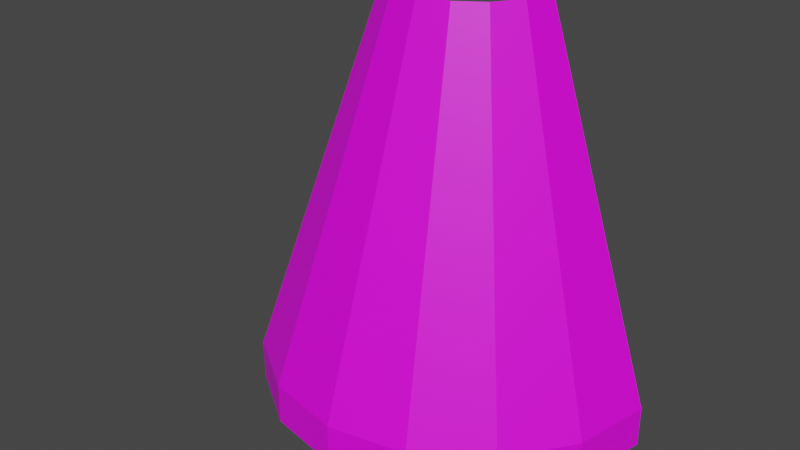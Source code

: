 # Source: model.blend  (saved by Blender 3.3.6; exported with 4.5.12 LTS)
import bpy
from mathutils import Matrix  # noqa: F401  (used for matrix-valued properties, if any)

bpy.ops.wm.read_factory_settings(use_empty=True)
scene = bpy.context.scene
scene.name = 'Scene'

# ---- images (referenced by path relative to the original .blend; pixels are not part of the script)
import os
ASSET_DIR = os.environ.get("B2B_ASSET_DIR", "")  # directory of the original .blend (textures are referenced by path, not embedded)
HERE = os.path.dirname(os.path.abspath(__file__))  # packed textures are extracted next to this script under _unpacked/

def load_image(name, relpath, width, height, colorspace="sRGB"):
    """Load a texture the original file referenced (path relative to the .blend, or extracted next to this script)."""
    p = next((c for c in (os.path.join(HERE, relpath), os.path.join(ASSET_DIR, relpath)) if relpath and os.path.exists(c)), "")
    if p:
        img = bpy.data.images.load(p, check_existing=True)
        img.name = name
    else:  # same state as the original file: an image datablock whose file is absent (Cycles renders it pink)
        img = bpy.data.images.new(name, width, height)
        img.source = "FILE"
        img.filepath = "//" + (relpath or name)
    img.colorspace_settings.name = colorspace
    return img
img_texture_png_001 = load_image('texture.png.001', 'texture.png', 1024, 1024, 'sRGB')

# ---- materials (node trees are filled in below, after node groups)
mat_material_001 = bpy.data.materials.new('Material.001')
mat_material_001.use_transparent_shadow = False

# ---- material node trees
mat_material_001.use_nodes = True; mat_material_001.node_tree.nodes.clear()
_N = mat_material_001.node_tree.nodes; _L = mat_material_001.node_tree.links
n0 = _N.new('ShaderNodeBsdfPrincipled'); n0.name = 'Principled BSDF'; n0.location = (10, 300)
n0.distribution = 'GGX'
n0.subsurface_method = 'RANDOM_WALK_SKIN'
n0.inputs[3].default_value = 1.45
n0.inputs[27].default_value = (0.0, 0.0, 0.0, 1.0)
n0.inputs[28].default_value = 1.0
n1 = _N.new('ShaderNodeOutputMaterial'); n1.name = 'Material Output'; n1.location = (300, 300)
n2 = _N.new('ShaderNodeTexImage'); n2.name = 'Image Texture'; n2.location = (-280, 270)
n2.image = img_texture_png_001
_L.new(n0.outputs[0], n1.inputs[0])
_L.new(n2.outputs[0], n0.inputs[0])
n1.is_active_output = True

# ---- world
world_world = bpy.data.worlds.new('World'); scene.world = world_world
world_world.use_nodes = True; world_world.node_tree.nodes.clear()
_N = world_world.node_tree.nodes; _L = world_world.node_tree.links
n0 = _N.new('ShaderNodeOutputWorld'); n0.name = 'World Output'; n0.location = (300, 300)
n1 = _N.new('ShaderNodeBackground'); n1.name = 'Background'; n1.location = (10, 300)
n1.inputs[0].default_value = (0.05088, 0.05088, 0.05088, 1.0)
_L.new(n1.outputs[0], n0.inputs[0])
n0.is_active_output = True
world_world.color = (0.05088, 0.05088, 0.05088)
world_world.use_sun_shadow = False
world_world.sun_shadow_jitter_overblur = 0.0

# ---- meshes
me_cylinder = bpy.data.meshes.new('Cylinder')
me_cylinder.from_pydata([(1.0, 0.0, 0.0), (1.0, 0.0, 0.2), (0.9239, -0.3827, 0.0), (0.9239, -0.3827, 0.2), (0.7071, -0.7071, 0.0), (0.7071, -0.7071, 0.2), (0.3827, -0.9239, 0.0), (0.3827, -0.9239, 0.2), (0.0, -1.0, 0.0), (0.0, -1.0, 0.2), (-0.3827, -0.9239, 0.0), (-0.3827, -0.9239, 0.2), (-0.7071, -0.7071, 0.0), (-0.7071, -0.7071, 0.2), (-0.9239, -0.3827, 0.0), (-0.9239, -0.3827, 0.2), (-1.0, 0.0, 0.0), (-1.0, 0.0, 0.2), (0.4, -6.706e-09, 2.0), (0.3696, -0.1531, 2.0), (0.2828, -0.2828, 2.0), (0.1531, -0.3696, 2.0), (-6.573e-08, -0.4, 2.0), (-0.1531, -0.3696, 2.0), (-0.2828, -0.2828, 2.0), (-0.3696, -0.1531, 2.0), (-0.4, -6.706e-09, 2.0)], [], [(0, 1, 3, 2), (2, 3, 5, 4), (4, 5, 7, 6), (6, 7, 9, 8), (8, 9, 11, 10), (10, 11, 13, 12), (12, 13, 15, 14), (14, 15, 17, 16), (17, 15, 25, 26), (3, 1, 18, 19), (13, 11, 23, 24), (9, 7, 21, 22), (5, 3, 19, 20), (15, 13, 24, 25), (11, 9, 22, 23), (7, 5, 20, 21)])
_uv = me_cylinder.uv_layers.new(name='UVMap')
_uv.uv.foreach_set('vector', [0.0007397, 0.001998, 0.1006, 0.001998, 0.1006, 0.03991, 0.0007396, 0.03991, 0.0007396, 0.03991, 0.1006, 0.03991, 0.1006, 0.1479, 0.0007397, 0.1479, 0.0007397, 0.1479, 0.1006, 0.1479, 0.1006, 0.3094, 0.0007397, 0.3094, 0.0007397, 0.3094, 0.1006, 0.3094, 0.1006, 0.5, 0.0007397, 0.5, 0.0007397, 0.5, 0.1006, 0.5, 0.1006, 0.6906, 0.0007397, 0.6906, 0.0007397, 0.6906, 0.1006, 0.6906, 0.1006, 0.8521, 0.0007396, 0.8521, 0.0007396, 0.8521, 0.1006, 0.8521, 0.1006, 0.9601, 0.0007396, 0.9601, 0.0007396, 0.9601, 0.1006, 0.9601, 0.1006, 0.998, 0.0007396, 0.998, 0.1006, 0.998, 0.1006, 0.9601, 0.9993, 0.684, 0.9993, 0.6992, 0.1006, 0.03991, 0.1006, 0.001998, 0.9993, 0.3008, 0.9993, 0.316, 0.1006, 0.8521, 0.1006, 0.6906, 0.9993, 0.5762, 0.9993, 0.6409, 0.1006, 0.5, 0.1006, 0.3094, 0.9993, 0.4238, 0.9993, 0.5, 0.1006, 0.1479, 0.1006, 0.03991, 0.9993, 0.316, 0.9993, 0.3591, 0.1006, 0.9601, 0.1006, 0.8521, 0.9993, 0.6409, 0.9993, 0.684, 0.1006, 0.6906, 0.1006, 0.5, 0.9993, 0.5, 0.9993, 0.5762, 0.1006, 0.3094, 0.1006, 0.1479, 0.9993, 0.3591, 0.9993, 0.4238])
me_cylinder.materials.append(mat_material_001)
me_cylinder.update()

# ---- objects
ob_empty = bpy.data.objects.new('Empty', img_texture_png_001)
ob_cylinder = bpy.data.objects.new('Cylinder', me_cylinder)

# ---- transforms, parenting, visibility, modifiers, constraints
ob_empty.location = (0.0, 0.0, 0.0)
ob_empty.rotation_euler = (1.571, -1.571, 0.0)
ob_empty.empty_display_type = 'IMAGE'
ob_empty.empty_display_size = 2.0
ob_cylinder.location = (0.0, 0.0, 0.0)

# ---- collection membership
scene.collection.objects.link(ob_empty)
scene.collection.objects.link(ob_cylinder)

# ---- scene / render settings (as saved in the file)
scene.frame_start = 1; scene.frame_end = 250; scene.frame_set(1)
scene.render.engine = 'BLENDER_EEVEE_NEXT'
scene.cycles.sampling_pattern = 'TABULATED_SOBOL'
scene.cycles.use_light_tree = False
scene.view_settings.view_transform = 'Filmic'
bpy.context.view_layer.update()

# ---- added for rendering (the .blend has no active camera and no usable light): camera, sun
cam_auto = bpy.data.cameras.new('AutoCamera')
cam_auto.lens = 50.0
cam_auto.sensor_width = 36.0
cam_auto.clip_end = 1000.0
ob_auto_camera = bpy.data.objects.new('AutoCamera', cam_auto)
scene.collection.objects.link(ob_auto_camera)
ob_auto_camera.location = (2.77567, -3.83081, 3.22054)
ob_auto_camera.rotation_euler = (1.09748, -7.21219e-08, 0.694738)
scene.camera = ob_auto_camera
light_auto_sun = bpy.data.lights.new('AutoSun', 'SUN')
light_auto_sun.energy = 3.0
light_auto_sun.angle = 0.0523599
ob_auto_sun = bpy.data.objects.new('AutoSun', light_auto_sun)
scene.collection.objects.link(ob_auto_sun)
ob_auto_sun.rotation_euler = (0.872665, 0.174533, 0.523599)
bpy.context.view_layer.update()
